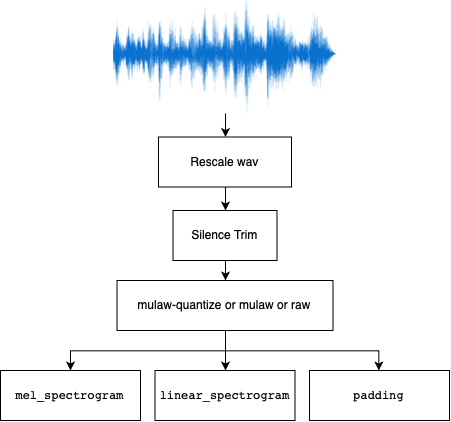

The diagram above was exported from draw.io. Its source (the exported page's mxGraphModel, read from the mxfile embedded in the PNG):
<mxGraphModel dx="530" dy="1198" grid="1" gridSize="10" guides="1" tooltips="1" connect="1" arrows="1" fold="1" page="1" pageScale="1" pageWidth="850" pageHeight="1100" math="0" shadow="0">
  <root>
    <mxCell id="0" />
    <mxCell id="1" parent="0" />
    <mxCell id="52K2Lic2RKniz4iaJXy2-5" value="" style="edgeStyle=orthogonalEdgeStyle;rounded=0;orthogonalLoop=1;jettySize=auto;html=1;" edge="1" parent="1" source="52K2Lic2RKniz4iaJXy2-1" target="52K2Lic2RKniz4iaJXy2-2">
      <mxGeometry relative="1" as="geometry" />
    </mxCell>
    <mxCell id="52K2Lic2RKniz4iaJXy2-1" value="" style="shape=image;verticalLabelPosition=bottom;labelBackgroundColor=#ffffff;verticalAlign=top;aspect=fixed;imageAspect=0;image=data:image/png,(base64 omitted: 11352 chars);" vertex="1" parent="1">
      <mxGeometry x="312" y="40" width="225" height="113" as="geometry" />
    </mxCell>
    <mxCell id="52K2Lic2RKniz4iaJXy2-7" value="" style="edgeStyle=orthogonalEdgeStyle;rounded=0;orthogonalLoop=1;jettySize=auto;html=1;" edge="1" parent="1" source="52K2Lic2RKniz4iaJXy2-2" target="52K2Lic2RKniz4iaJXy2-6">
      <mxGeometry relative="1" as="geometry" />
    </mxCell>
    <mxCell id="52K2Lic2RKniz4iaJXy2-2" value="Rescale wav" style="rounded=0;whiteSpace=wrap;html=1;verticalAlign=middle;" vertex="1" parent="1">
      <mxGeometry x="358" y="176.5" width="133" height="50" as="geometry" />
    </mxCell>
    <mxCell id="52K2Lic2RKniz4iaJXy2-9" value="" style="edgeStyle=orthogonalEdgeStyle;rounded=0;orthogonalLoop=1;jettySize=auto;html=1;" edge="1" parent="1" source="52K2Lic2RKniz4iaJXy2-6" target="52K2Lic2RKniz4iaJXy2-8">
      <mxGeometry relative="1" as="geometry" />
    </mxCell>
    <mxCell id="52K2Lic2RKniz4iaJXy2-6" value="Silence Trim" style="rounded=0;whiteSpace=wrap;html=1;verticalAlign=middle;" vertex="1" parent="1">
      <mxGeometry x="372.5" y="250" width="104" height="50" as="geometry" />
    </mxCell>
    <mxCell id="52K2Lic2RKniz4iaJXy2-11" value="" style="edgeStyle=orthogonalEdgeStyle;rounded=0;orthogonalLoop=1;jettySize=auto;html=1;" edge="1" parent="1" source="52K2Lic2RKniz4iaJXy2-8" target="52K2Lic2RKniz4iaJXy2-10">
      <mxGeometry relative="1" as="geometry" />
    </mxCell>
    <mxCell id="52K2Lic2RKniz4iaJXy2-13" value="" style="edgeStyle=orthogonalEdgeStyle;rounded=0;orthogonalLoop=1;jettySize=auto;html=1;" edge="1" parent="1" source="52K2Lic2RKniz4iaJXy2-8" target="52K2Lic2RKniz4iaJXy2-12">
      <mxGeometry relative="1" as="geometry" />
    </mxCell>
    <mxCell id="52K2Lic2RKniz4iaJXy2-15" value="" style="edgeStyle=orthogonalEdgeStyle;rounded=0;orthogonalLoop=1;jettySize=auto;html=1;" edge="1" parent="1" source="52K2Lic2RKniz4iaJXy2-8" target="52K2Lic2RKniz4iaJXy2-14">
      <mxGeometry relative="1" as="geometry" />
    </mxCell>
    <mxCell id="52K2Lic2RKniz4iaJXy2-8" value="mulaw-quantize or mulaw or raw" style="rounded=0;whiteSpace=wrap;html=1;verticalAlign=middle;" vertex="1" parent="1">
      <mxGeometry x="316.5" y="320" width="216" height="50" as="geometry" />
    </mxCell>
    <mxCell id="52K2Lic2RKniz4iaJXy2-10" value="&lt;pre&gt;mel_spectrogram&lt;/pre&gt;" style="rounded=0;whiteSpace=wrap;html=1;verticalAlign=middle;" vertex="1" parent="1">
      <mxGeometry x="200" y="410" width="140" height="50" as="geometry" />
    </mxCell>
    <mxCell id="52K2Lic2RKniz4iaJXy2-12" value="&lt;pre&gt;linear_spectrogram&lt;/pre&gt;" style="rounded=0;whiteSpace=wrap;html=1;verticalAlign=middle;" vertex="1" parent="1">
      <mxGeometry x="354.5" y="410" width="140" height="50" as="geometry" />
    </mxCell>
    <mxCell id="52K2Lic2RKniz4iaJXy2-14" value="&lt;pre&gt;padding&lt;/pre&gt;" style="rounded=0;whiteSpace=wrap;html=1;verticalAlign=middle;" vertex="1" parent="1">
      <mxGeometry x="509" y="410" width="140" height="50" as="geometry" />
    </mxCell>
  </root>
</mxGraphModel>